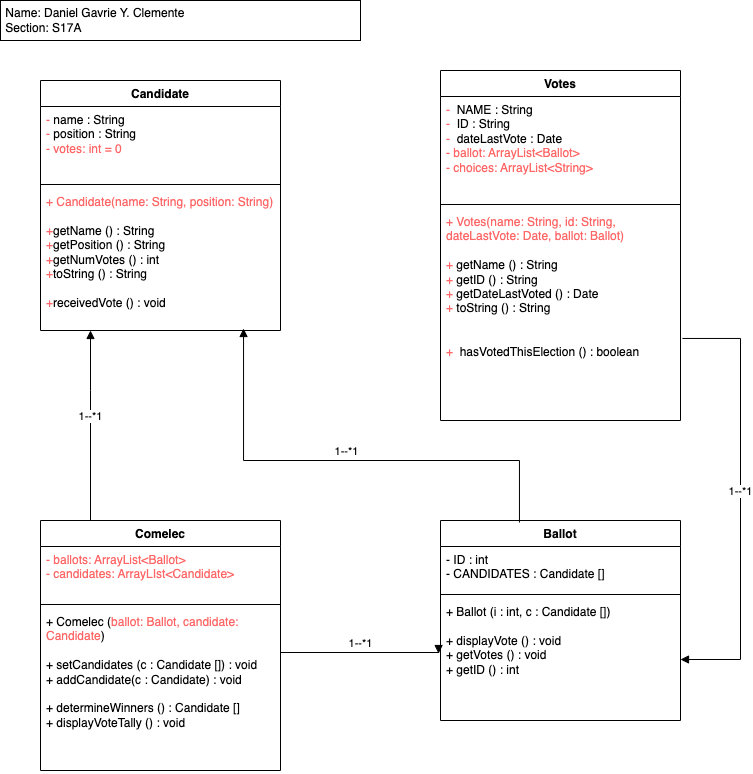

The diagram above was exported from draw.io. Its source (the exported page's mxGraphModel, read from the mxfile embedded in the PNG):
<mxGraphModel dx="1114" dy="890" grid="1" gridSize="10" guides="1" tooltips="1" connect="1" arrows="1" fold="1" page="1" pageScale="1" pageWidth="1169" pageHeight="827" math="0" shadow="0">
  <root>
    <mxCell id="0" />
    <mxCell id="1" parent="0" />
    <mxCell id="tE7qGKSiPu_YcClZG7lh-1" value="&amp;nbsp;Name: Daniel Gavrie Y. Clemente&lt;div align=&quot;left&quot;&gt;&amp;nbsp;Section: S17A&lt;br&gt;&lt;/div&gt;" style="rounded=0;whiteSpace=wrap;html=1;align=left;" parent="1" vertex="1">
      <mxGeometry x="20" y="20" width="360" height="40" as="geometry" />
    </mxCell>
    <mxCell id="tE7qGKSiPu_YcClZG7lh-2" value="Candidate" style="swimlane;fontStyle=1;align=center;verticalAlign=top;childLayout=stackLayout;horizontal=1;startSize=26;horizontalStack=0;resizeParent=1;resizeParentMax=0;resizeLast=0;collapsible=1;marginBottom=0;whiteSpace=wrap;html=1;" parent="1" vertex="1">
      <mxGeometry x="60" y="100" width="240" height="250" as="geometry" />
    </mxCell>
    <mxCell id="tE7qGKSiPu_YcClZG7lh-3" value="&lt;div&gt;&lt;font color=&quot;#ff6666&quot;&gt;-&lt;/font&gt;&amp;nbsp;name : String&lt;/div&gt;&lt;div&gt;&lt;font color=&quot;#ff6666&quot;&gt;-&lt;/font&gt; position : String&lt;/div&gt;&lt;div&gt;&lt;font color=&quot;#ff6666&quot;&gt;- votes: int = 0&lt;/font&gt;&lt;/div&gt;" style="text;strokeColor=none;fillColor=none;align=left;verticalAlign=top;spacingLeft=4;spacingRight=4;overflow=hidden;rotatable=0;points=[[0,0.5],[1,0.5]];portConstraint=eastwest;whiteSpace=wrap;html=1;" parent="tE7qGKSiPu_YcClZG7lh-2" vertex="1">
      <mxGeometry y="26" width="240" height="74" as="geometry" />
    </mxCell>
    <mxCell id="tE7qGKSiPu_YcClZG7lh-4" value="" style="line;strokeWidth=1;fillColor=none;align=left;verticalAlign=middle;spacingTop=-1;spacingLeft=3;spacingRight=3;rotatable=0;labelPosition=right;points=[];portConstraint=eastwest;strokeColor=inherit;" parent="tE7qGKSiPu_YcClZG7lh-2" vertex="1">
      <mxGeometry y="100" width="240" height="8" as="geometry" />
    </mxCell>
    <mxCell id="tE7qGKSiPu_YcClZG7lh-5" value="&lt;div&gt;&lt;font color=&quot;#ff6666&quot;&gt;+ Candidate(name: String, position: String)&lt;/font&gt;&lt;/div&gt;&lt;div&gt;&lt;font style=&quot;background-color: initial;&quot; color=&quot;#ff6666&quot;&gt;&lt;br&gt;&lt;/font&gt;&lt;/div&gt;&lt;div&gt;&lt;font style=&quot;background-color: initial;&quot; color=&quot;#ff6666&quot;&gt;+&lt;/font&gt;&lt;span style=&quot;background-color: initial;&quot;&gt;getName () : String&lt;/span&gt;&lt;br&gt;&lt;/div&gt;&lt;div&gt;&lt;font color=&quot;#ff6666&quot;&gt;+&lt;/font&gt;getPosition () : String&lt;/div&gt;&lt;div&gt;&lt;font color=&quot;#ff6666&quot;&gt;+&lt;/font&gt;getNumVotes () : int&lt;/div&gt;&lt;div&gt;&lt;font color=&quot;#ff6666&quot;&gt;+&lt;/font&gt;toString () : String&lt;/div&gt;&lt;div&gt;&lt;br&gt;&lt;/div&gt;&lt;div&gt;&lt;font color=&quot;#ff6666&quot;&gt;+&lt;/font&gt;receivedVote () : void&lt;br&gt;&lt;/div&gt;" style="text;strokeColor=none;fillColor=none;align=left;verticalAlign=top;spacingLeft=4;spacingRight=4;overflow=hidden;rotatable=0;points=[[0,0.5],[1,0.5]];portConstraint=eastwest;whiteSpace=wrap;html=1;" parent="tE7qGKSiPu_YcClZG7lh-2" vertex="1">
      <mxGeometry y="108" width="240" height="142" as="geometry" />
    </mxCell>
    <mxCell id="tE7qGKSiPu_YcClZG7lh-6" value="Votes" style="swimlane;fontStyle=1;align=center;verticalAlign=top;childLayout=stackLayout;horizontal=1;startSize=26;horizontalStack=0;resizeParent=1;resizeParentMax=0;resizeLast=0;collapsible=1;marginBottom=0;whiteSpace=wrap;html=1;" parent="1" vertex="1">
      <mxGeometry x="460" y="90" width="240" height="350" as="geometry" />
    </mxCell>
    <mxCell id="tE7qGKSiPu_YcClZG7lh-7" value="&lt;div&gt;&lt;font color=&quot;#ff6666&quot;&gt;-&lt;/font&gt;&amp;nbsp; NAME : String&lt;/div&gt;&lt;div&gt;&lt;font color=&quot;#ff6666&quot;&gt;-&lt;/font&gt;&amp;nbsp; ID : String&lt;/div&gt;&lt;div&gt;&lt;font color=&quot;#ff6666&quot;&gt;-&lt;/font&gt;&amp;nbsp; dateLastVote : Date&lt;/div&gt;&lt;div&gt;&lt;font color=&quot;#ff6666&quot;&gt;- ballot: ArrayList&amp;lt;Ballot&amp;gt;&lt;/font&gt;&lt;/div&gt;&lt;div&gt;&lt;font color=&quot;#ff6666&quot;&gt;- choices: ArrayList&amp;lt;String&amp;gt;&lt;/font&gt;&lt;/div&gt;" style="text;strokeColor=none;fillColor=none;align=left;verticalAlign=top;spacingLeft=4;spacingRight=4;overflow=hidden;rotatable=0;points=[[0,0.5],[1,0.5]];portConstraint=eastwest;whiteSpace=wrap;html=1;" parent="tE7qGKSiPu_YcClZG7lh-6" vertex="1">
      <mxGeometry y="26" width="240" height="104" as="geometry" />
    </mxCell>
    <mxCell id="tE7qGKSiPu_YcClZG7lh-8" value="" style="line;strokeWidth=1;fillColor=none;align=left;verticalAlign=middle;spacingTop=-1;spacingLeft=3;spacingRight=3;rotatable=0;labelPosition=right;points=[];portConstraint=eastwest;strokeColor=inherit;" parent="tE7qGKSiPu_YcClZG7lh-6" vertex="1">
      <mxGeometry y="130" width="240" height="8" as="geometry" />
    </mxCell>
    <mxCell id="tE7qGKSiPu_YcClZG7lh-9" value="&lt;div&gt;&lt;font color=&quot;#ff6666&quot;&gt;+ Votes(name: String, id: String, dateLastVote: Date, ballot: Ballot)&lt;/font&gt;&lt;/div&gt;&lt;div&gt;&lt;font style=&quot;background-color: initial;&quot; color=&quot;#ff6666&quot;&gt;&lt;br&gt;&lt;/font&gt;&lt;/div&gt;&lt;div&gt;&lt;font style=&quot;background-color: initial;&quot; color=&quot;#ff6666&quot;&gt;+&lt;/font&gt;&lt;span style=&quot;background-color: initial;&quot;&gt;&amp;nbsp;getName () : String&lt;/span&gt;&lt;br&gt;&lt;/div&gt;&lt;div&gt;&lt;font color=&quot;#ff6666&quot;&gt;+&lt;/font&gt;&amp;nbsp;getID () : String&lt;/div&gt;&lt;div&gt;&lt;font color=&quot;#ff6666&quot;&gt;+&lt;/font&gt;&amp;nbsp;getDateLastVoted () : Date&lt;/div&gt;&lt;div&gt;&lt;font color=&quot;#ff6666&quot;&gt;+&lt;/font&gt; toString () : String&lt;/div&gt;&lt;div&gt;&lt;br&gt;&lt;/div&gt;&lt;div&gt;&lt;br&gt;&lt;/div&gt;&lt;div&gt;&lt;font color=&quot;#ff6666&quot;&gt;+&lt;/font&gt;&amp;nbsp; hasVotedThisElection () : boolean&lt;br&gt;&lt;/div&gt;" style="text;strokeColor=none;fillColor=none;align=left;verticalAlign=top;spacingLeft=4;spacingRight=4;overflow=hidden;rotatable=0;points=[[0,0.5],[1,0.5]];portConstraint=eastwest;whiteSpace=wrap;html=1;" parent="tE7qGKSiPu_YcClZG7lh-6" vertex="1">
      <mxGeometry y="138" width="240" height="212" as="geometry" />
    </mxCell>
    <mxCell id="tE7qGKSiPu_YcClZG7lh-10" value="Comelec" style="swimlane;fontStyle=1;align=center;verticalAlign=top;childLayout=stackLayout;horizontal=1;startSize=26;horizontalStack=0;resizeParent=1;resizeParentMax=0;resizeLast=0;collapsible=1;marginBottom=0;whiteSpace=wrap;html=1;" parent="1" vertex="1">
      <mxGeometry x="60" y="540" width="240" height="250" as="geometry" />
    </mxCell>
    <mxCell id="tE7qGKSiPu_YcClZG7lh-11" value="&lt;div&gt;&lt;font color=&quot;#ff6666&quot;&gt;- ballots: ArrayList&amp;lt;Ballot&amp;gt;&lt;/font&gt;&lt;/div&gt;&lt;div&gt;&lt;font color=&quot;#ff6666&quot;&gt;- candidates: ArrayLIst&amp;lt;Candidate&amp;gt;&lt;/font&gt;&lt;/div&gt;&lt;div&gt;&lt;br&gt;&lt;/div&gt;" style="text;strokeColor=none;fillColor=none;align=left;verticalAlign=top;spacingLeft=4;spacingRight=4;overflow=hidden;rotatable=0;points=[[0,0.5],[1,0.5]];portConstraint=eastwest;whiteSpace=wrap;html=1;" parent="tE7qGKSiPu_YcClZG7lh-10" vertex="1">
      <mxGeometry y="26" width="240" height="54" as="geometry" />
    </mxCell>
    <mxCell id="tE7qGKSiPu_YcClZG7lh-12" value="" style="line;strokeWidth=1;fillColor=none;align=left;verticalAlign=middle;spacingTop=-1;spacingLeft=3;spacingRight=3;rotatable=0;labelPosition=right;points=[];portConstraint=eastwest;strokeColor=inherit;" parent="tE7qGKSiPu_YcClZG7lh-10" vertex="1">
      <mxGeometry y="80" width="240" height="8" as="geometry" />
    </mxCell>
    <mxCell id="tE7qGKSiPu_YcClZG7lh-13" value="&lt;div&gt;+ Comelec (&lt;font color=&quot;#ff6666&quot;&gt;ballot: Ballot, candidate: Candidate&lt;/font&gt;)&lt;/div&gt;&lt;div&gt;&lt;br&gt;&lt;/div&gt;&lt;div&gt;+ setCandidates (c : Candidate []) : void&lt;/div&gt;&lt;div&gt;+ addCandidate(c : Candidate) : void&lt;/div&gt;&lt;div&gt;&lt;br&gt;&lt;/div&gt;&lt;div&gt;+ determineWinners () : Candidate []&lt;/div&gt;&lt;div&gt;+ displayVoteTally () : void&lt;/div&gt;&lt;div&gt;&lt;br&gt;&lt;/div&gt;&lt;div&gt;&lt;br&gt;&lt;/div&gt;" style="text;strokeColor=none;fillColor=none;align=left;verticalAlign=top;spacingLeft=4;spacingRight=4;overflow=hidden;rotatable=0;points=[[0,0.5],[1,0.5]];portConstraint=eastwest;whiteSpace=wrap;html=1;" parent="tE7qGKSiPu_YcClZG7lh-10" vertex="1">
      <mxGeometry y="88" width="240" height="162" as="geometry" />
    </mxCell>
    <mxCell id="tE7qGKSiPu_YcClZG7lh-14" value="Ballot" style="swimlane;fontStyle=1;align=center;verticalAlign=top;childLayout=stackLayout;horizontal=1;startSize=26;horizontalStack=0;resizeParent=1;resizeParentMax=0;resizeLast=0;collapsible=1;marginBottom=0;whiteSpace=wrap;html=1;" parent="1" vertex="1">
      <mxGeometry x="460" y="540" width="240" height="200" as="geometry" />
    </mxCell>
    <mxCell id="tE7qGKSiPu_YcClZG7lh-15" value="&lt;div&gt;- ID : int&lt;/div&gt;&lt;div&gt;- CANDIDATES : Candidate []&lt;br&gt;&lt;/div&gt;" style="text;strokeColor=none;fillColor=none;align=left;verticalAlign=top;spacingLeft=4;spacingRight=4;overflow=hidden;rotatable=0;points=[[0,0.5],[1,0.5]];portConstraint=eastwest;whiteSpace=wrap;html=1;" parent="tE7qGKSiPu_YcClZG7lh-14" vertex="1">
      <mxGeometry y="26" width="240" height="44" as="geometry" />
    </mxCell>
    <mxCell id="tE7qGKSiPu_YcClZG7lh-16" value="" style="line;strokeWidth=1;fillColor=none;align=left;verticalAlign=middle;spacingTop=-1;spacingLeft=3;spacingRight=3;rotatable=0;labelPosition=right;points=[];portConstraint=eastwest;strokeColor=inherit;" parent="tE7qGKSiPu_YcClZG7lh-14" vertex="1">
      <mxGeometry y="70" width="240" height="8" as="geometry" />
    </mxCell>
    <mxCell id="tE7qGKSiPu_YcClZG7lh-17" value="&lt;div&gt;+ Ballot (i : int, c : Candidate [])&lt;/div&gt;&lt;div&gt;&lt;br&gt;&lt;/div&gt;&lt;div&gt;+ displayVote () : void&lt;/div&gt;&lt;div&gt;+ getVotes () : void&lt;/div&gt;&lt;div&gt;+ getID () : int&lt;br&gt;&lt;/div&gt;" style="text;strokeColor=none;fillColor=none;align=left;verticalAlign=top;spacingLeft=4;spacingRight=4;overflow=hidden;rotatable=0;points=[[0,0.5],[1,0.5]];portConstraint=eastwest;whiteSpace=wrap;html=1;" parent="tE7qGKSiPu_YcClZG7lh-14" vertex="1">
      <mxGeometry y="78" width="240" height="122" as="geometry" />
    </mxCell>
    <mxCell id="bvuYJ1Cew9pTeY1mnTe7-1" value="1--*1" style="html=1;verticalAlign=bottom;endArrow=block;edgeStyle=elbowEdgeStyle;elbow=vertical;curved=0;rounded=0;entryX=0.846;entryY=0.986;entryDx=0;entryDy=0;entryPerimeter=0;exitX=0.329;exitY=0.01;exitDx=0;exitDy=0;exitPerimeter=0;" edge="1" parent="1" source="tE7qGKSiPu_YcClZG7lh-14" target="tE7qGKSiPu_YcClZG7lh-5">
      <mxGeometry width="80" relative="1" as="geometry">
        <mxPoint x="270" y="410" as="sourcePoint" />
        <mxPoint x="250" y="390" as="targetPoint" />
        <Array as="points">
          <mxPoint x="390" y="480" />
        </Array>
      </mxGeometry>
    </mxCell>
    <mxCell id="bvuYJ1Cew9pTeY1mnTe7-2" value="1--*1" style="html=1;verticalAlign=bottom;endArrow=block;edgeStyle=elbowEdgeStyle;elbow=vertical;curved=0;rounded=0;entryX=-0.008;entryY=0.451;entryDx=0;entryDy=0;entryPerimeter=0;" edge="1" parent="1" source="tE7qGKSiPu_YcClZG7lh-13" target="tE7qGKSiPu_YcClZG7lh-17">
      <mxGeometry width="80" relative="1" as="geometry">
        <mxPoint x="319.9999999999999" y="672.0640000000001" as="sourcePoint" />
        <mxPoint x="436.88" y="672" as="targetPoint" />
        <Array as="points">
          <mxPoint x="300" y="672" />
        </Array>
      </mxGeometry>
    </mxCell>
    <mxCell id="bvuYJ1Cew9pTeY1mnTe7-5" value="1--*1" style="html=1;verticalAlign=bottom;endArrow=block;edgeStyle=elbowEdgeStyle;elbow=vertical;curved=0;rounded=0;startArrow=none;startFill=0;" edge="1" parent="1" source="tE7qGKSiPu_YcClZG7lh-10" target="tE7qGKSiPu_YcClZG7lh-5">
      <mxGeometry width="80" relative="1" as="geometry">
        <mxPoint x="45.599999999999895" y="455.97" as="sourcePoint" />
        <mxPoint x="420" y="410" as="targetPoint" />
        <Array as="points">
          <mxPoint x="110" y="410" />
        </Array>
      </mxGeometry>
    </mxCell>
    <mxCell id="bvuYJ1Cew9pTeY1mnTe7-10" value="1--*1" style="html=1;verticalAlign=bottom;endArrow=block;edgeStyle=elbowEdgeStyle;elbow=vertical;curved=0;rounded=0;exitX=1.008;exitY=0.613;exitDx=0;exitDy=0;exitPerimeter=0;" edge="1" parent="1" source="tE7qGKSiPu_YcClZG7lh-9" target="tE7qGKSiPu_YcClZG7lh-17">
      <mxGeometry width="80" relative="1" as="geometry">
        <mxPoint x="790" y="346" as="sourcePoint" />
        <mxPoint x="1066" y="540" as="targetPoint" />
        <Array as="points">
          <mxPoint x="760" y="560" />
          <mxPoint x="917" y="478" />
        </Array>
      </mxGeometry>
    </mxCell>
  </root>
</mxGraphModel>